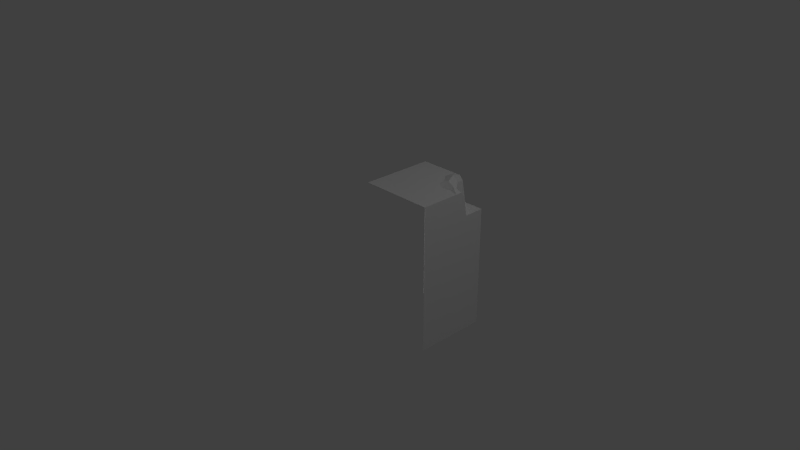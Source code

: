 # Source: MountainWaterBorder_InnerCorner.blend  (saved by Blender 2.74.0; exported with 4.5.12 LTS)
import bpy
from mathutils import Matrix  # noqa: F401  (used for matrix-valued properties, if any)

bpy.ops.wm.read_factory_settings(use_empty=True)
scene = bpy.context.scene
scene.name = 'Scene'

# ---- collections
col_collection_1 = bpy.data.collections.new('Collection 1'); scene.collection.children.link(col_collection_1)

# ---- materials (node trees are filled in below, after node groups)
mat_material = bpy.data.materials.new('Material')
mat_material.alpha_threshold = 0.0
mat_material.use_transparent_shadow = False
mat_material.roughness = 0.5
mat_material.specular_intensity = 0.0
mat_material.line_color = (0.0, 0.0, 0.0, 1.0)

# ---- material node trees

# ---- world
world_world = bpy.data.worlds.new('World'); scene.world = world_world
world_world.color = (0.05088, 0.05088, 0.05088)
world_world.use_sun_shadow = False
world_world.sun_shadow_jitter_overblur = 0.0
world_world.cycles.sampling_method = 'NONE'
world_world.cycles.sample_map_resolution = 256

# ---- cameras
cam_camera = bpy.data.cameras.new('Camera')
cam_camera.clip_end = 100.0
cam_camera.lens = 35.0
cam_camera.sensor_width = 32.0
cam_camera.sensor_height = 18.0
cam_camera.ortho_scale = 7.314
cam_camera.dof.focus_distance = 0.0
cam_camera.dof.aperture_fstop = 128.0

# ---- lights
light_point = bpy.data.lights.new('Point', 'POINT')
light_point.transmission_factor = 0.0
light_point.energy = 100.0
light_point.shadow_buffer_clip_start = 0.5
light_point.shadow_soft_size = 0.1
light_point.shadow_maximum_resolution = 0.006
light_point.use_absolute_resolution = True
light_point.cycles.use_multiple_importance_sampling = False
light_lamp = bpy.data.lights.new('Lamp', 'POINT')
light_lamp.transmission_factor = 0.0
light_lamp.cutoff_distance = 30.0
light_lamp.energy = 100.0
light_lamp.shadow_buffer_clip_start = 1.001
light_lamp.shadow_soft_size = 0.1
light_lamp.shadow_maximum_resolution = 0.006
light_lamp.use_absolute_resolution = True
light_lamp.cycles.use_multiple_importance_sampling = False
light_point_001 = bpy.data.lights.new('Point.001', 'POINT')
light_point_001.transmission_factor = 0.0
light_point_001.energy = 100.0
light_point_001.shadow_buffer_clip_start = 0.5
light_point_001.shadow_soft_size = 0.1
light_point_001.shadow_maximum_resolution = 0.006
light_point_001.use_absolute_resolution = True
light_point_001.cycles.use_multiple_importance_sampling = False

# ---- meshes
me_cube_001 = bpy.data.meshes.new('Cube.001')
me_cube_001.from_pydata([(0.7219, 0.6579, -1.0), (1.0, -1.0, -1.0), (-5.96e-08, 1.0, 0.0), (5.96e-08, -1.0, -1.0), (5.96e-08, 1.0, -1.0), (0.6699, 0.938, -1.0), (1.0, 0.6578, -1.0), (0.5809, -1.0, -1.0), (0.6174, 1.0, -1.0), (0.5809, 0.6578, -1.0), (0.8879, 0.7094, -0.7544), (0.7727, 0.6994, -0.8695), (0.8306, 0.9399, -0.7038), (0.7216, 0.9843, -0.8492), (0.6949, 1.023, -0.71), (0.6541, 1.055, -0.8298), (0.5248, 1.0, -1.0), (0.5132, 1.0, -0.8434), (0.8412, 0.6578, -1.0), (0.9177, 0.6578, -0.8553), (0.8562, 0.6578, -0.9157), (1.0, 1.0, 0.0), (1.0, -1.0, 0.0), (1.0, 0.6578, -0.7212), (0.591, 1.0, -0.7457), (1.0, 0.6578, -0.8405), (1.0, 0.937, -0.67), (1.0, 0.6578, -0.5719), (0.875, 1.043, -0.6049), (1.0, 1.0, -0.617), (0.639, 1.0, -0.6138), (0.7405, 1.0, -0.5488), (1.0, 1.0, -0.5248), (0.8769, 1.0, -0.5542), (1.0, -1.0, -0.5719)], [], [(6, 1, 7, 9, 0, 18), (0, 9, 5), (10, 11, 12), (13, 11, 5), (13, 14, 12), (5, 15, 13), (17, 24, 15), (17, 15, 16), (15, 8, 16), (12, 11, 13), (5, 11, 0), (8, 15, 5), (14, 13, 15), (8, 5, 9), (11, 10, 19, 20), (0, 11, 20, 18), (3, 4, 16, 8, 9, 7), (23, 25, 19, 10), (23, 10, 26), (12, 26, 10), (26, 27, 23), (14, 28, 12), (15, 24, 14), (26, 12, 28), (26, 29, 27), (26, 28, 29), (24, 30, 14), (30, 31, 14), (28, 14, 31), (31, 33, 28), (28, 33, 32), (29, 28, 32), (1, 6, 25, 23, 27, 34), (21, 22, 34, 27, 29, 32), (4, 2, 21, 32, 33, 31, 24, 17, 16), (6, 18, 20, 19, 25)])
_uv = me_cube_001.uv_layers.new(name='UVMap')
_uv.uv.foreach_set('vector', [0.4961, 0.4951, 0.4961, 0.252, 0.4355, 0.252, 0.4355, 0.4951, 0.458, 0.4951, 0.4736, 0.4951, 0.3887, 0.3428, 0.3096, 0.3428, 0.3545, 0.4834, 0.5762, 0.4199, 0.5527, 0.418, 0.5645, 0.4668, 0.5879, 0.2734, 0.5469, 0.2705, 0.5791, 0.2529, 0.5674, 0.3184, 0.5615, 0.3467, 0.5889, 0.3477, 0.6973, 0.2529, 0.6963, 0.2754, 0.7051, 0.2734, 0.5254, 0.3203, 0.541, 0.3398, 0.5537, 0.3223, 0.5156, 0.2754, 0.5371, 0.2773, 0.5166, 0.2529, 0.5371, 0.2773, 0.5303, 0.2529, 0.5166, 0.2529, 0.6113, 0.3477, 0.5625, 0.3145, 0.6201, 0.3184, 0.6816, 0.2529, 0.6514, 0.2695, 0.6465, 0.2529, 0.6191, 0.2529, 0.626, 0.2773, 0.6104, 0.2529, 0.626, 0.4707, 0.6064, 0.4004, 0.6416, 0.4102, 0.4287, 0.4277, 0.4551, 0.3965, 0.4111, 0.2568, 0.6748, 0.04004, 0.708, 0.07324, 0.7158, 0.05273, 0.6963, 0.0332, 0.6738, 0.003906, 0.6787, 0.02246, 0.6895, 0.01953, 0.6885, 0.003906, 0.3145, 0.252, 0.3145, 0.4961, 0.3789, 0.4961, 0.3906, 0.4961, 0.3857, 0.4541, 0.3857, 0.252, 0.7441, 0.09375, 0.7441, 0.0791, 0.7334, 0.07812, 0.7295, 0.08789, 0.7441, 0.3418, 0.7295, 0.3496, 0.7441, 0.3809, 0.7217, 0.3164, 0.7441, 0.3184, 0.7295, 0.2852, 0.4053, 0.3701, 0.3398, 0.3877, 0.3398, 0.3545, 0.5615, 0.293, 0.5977, 0.2969, 0.5889, 0.2764, 0.5537, 0.3223, 0.541, 0.3398, 0.5615, 0.3467, 0.7441, 0.3975, 0.7217, 0.3945, 0.7266, 0.4092, 0.4053, 0.3701, 0.415, 0.3799, 0.3398, 0.3877, 0.7441, 0.416, 0.7266, 0.4209, 0.7441, 0.4209, 0.541, 0.3398, 0.5508, 0.3662, 0.5615, 0.3467, 0.5508, 0.3662, 0.5713, 0.3789, 0.5615, 0.3467, 0.5977, 0.3682, 0.5615, 0.3467, 0.5713, 0.3789, 0.5713, 0.3789, 0.5986, 0.3779, 0.5977, 0.3682, 0.7266, 0.4307, 0.7266, 0.4375, 0.7441, 0.4414, 0.7441, 0.4209, 0.7266, 0.4209, 0.7441, 0.4326, 0.2529, 0.252, 0.4961, 0.252, 0.4961, 0.2793, 0.4961, 0.293, 0.4961, 0.3164, 0.2529, 0.3164, 0.4961, 0.4727, 0.252, 0.4727, 0.252, 0.4033, 0.4551, 0.4033, 0.4961, 0.4004, 0.4961, 0.4102, 0.3359, 0.252, 0.3359, 0.4121, 0.4961, 0.4121, 0.4961, 0.3281, 0.4775, 0.3242, 0.4541, 0.3242, 0.4307, 0.293, 0.418, 0.2773, 0.4199, 0.252, 0.2471, 0.2529, 0.2266, 0.2529, 0.2266, 0.2666, 0.2363, 0.2744, 0.2471, 0.2754])
me_cube_001.materials.append(mat_material)
me_cube_001.use_remesh_preserve_volume = False
me_cube_001.use_remesh_preserve_attributes = False
me_cube_001.use_mirror_vertex_groups = False
me_cube_001.update()
me_cube_001.normals_split_custom_set([tuple(v) for v in zip(*[iter([-1.716e-07, 4.142e-07, -1.0, -1.716e-07, 4.142e-07, -1.0, -1.716e-07, 4.142e-07, -1.0, -1.716e-07, 4.142e-07, -1.0, -1.716e-07, 4.142e-07, -1.0, -1.716e-07, 4.142e-07, -1.0, 0.0, -5.745e-06, -1.0, 0.0, -5.745e-06, -1.0, 0.0, -5.745e-06, -1.0, 0.6571, 0.3136, -0.6854, 0.6571, 0.3136, -0.6854, 0.6571, 0.3136, -0.6854, 0.9096, 0.1893, -0.3698, 0.9096, 0.1893, -0.3698, 0.9096, 0.1893, -0.3698, 0.5238, 0.841, -0.1357, 0.5238, 0.841, -0.1357, 0.5238, 0.841, -0.1357, 0.5959, 0.6873, -0.4154, 0.5959, 0.6873, -0.4154, 0.5959, 0.6873, -0.4154, -0.3696, 0.8814, 0.2941, -0.3696, 0.8814, 0.2941, -0.3696, 0.8814, 0.2941, -0.3588, 0.933, -0.02648, -0.3588, 0.933, -0.02648, -0.3588, 0.933, -0.02648, -4.505e-07, 0.9523, -0.3052, -4.505e-07, 0.9523, -0.3052, -4.505e-07, 0.9523, -0.3052, 0.8125, 0.1849, -0.5529, 0.8125, 0.1849, -0.5529, 0.8125, 0.1849, -0.5529, 0.8999, 0.1669, -0.4029, 0.8999, 0.1669, -0.4029, 0.8999, 0.1669, -0.4029, 0.715, 0.606, -0.3486, 0.715, 0.606, -0.3486, 0.715, 0.606, -0.3486, 0.7113, 0.7003, -0.06031, 0.7113, 0.7003, -0.06031, 0.7113, 0.7003, -0.06031, -2.649e-05, 3.42e-06, -1.0, -2.649e-05, 3.42e-06, -1.0, -2.649e-05, 3.42e-06, -1.0, 0.2891, 0.894, -0.3423, 0.2891, 0.894, -0.3423, 0.2891, 0.894, -0.3423, 0.2891, 0.894, -0.3423, 0.1444, 0.9624, -0.2302, 0.1444, 0.9624, -0.2302, 0.1444, 0.9624, -0.2302, 0.1444, 0.9624, -0.2302, 4.082e-07, 2.893e-07, -1.0, 4.082e-07, 2.893e-07, -1.0, 4.082e-07, 2.893e-07, -1.0, 4.082e-07, 2.893e-07, -1.0, 4.082e-07, 2.893e-07, -1.0, 4.082e-07, 2.893e-07, -1.0, 0.2932, 0.939, -0.1799, 0.2932, 0.939, -0.1799, 0.2932, 0.939, -0.1799, 0.2932, 0.939, -0.1799, 0.3502, 0.1691, -0.9213, 0.3502, 0.1691, -0.9213, 0.3502, 0.1691, -0.9213, 0.1935, 0.2559, -0.9471, 0.1935, 0.2559, -0.9471, 0.1935, 0.2559, -0.9471, 1.0, 0.0, 0.0, 1.0, 0.0, 0.0, 1.0, 0.0, 0.0, 0.3747, 0.554, -0.7434, 0.3747, 0.554, -0.7434, 0.3747, 0.554, -0.7434, -0.3156, 0.8867, 0.338, -0.3156, 0.8867, 0.338, -0.3156, 0.8867, 0.338, 0.1597, 0.6481, -0.7446, 0.1597, 0.6481, -0.7446, 0.1597, 0.6481, -0.7446, 1.0, 0.0, 0.0, 1.0, 0.0, 0.0, 1.0, 0.0, 0.0, 0.1438, 0.6371, -0.7573, 0.1438, 0.6371, -0.7573, 0.1438, 0.6371, -0.7573, -0.2481, 0.9645, 0.0904, -0.2481, 0.9645, 0.0904, -0.2481, 0.9645, 0.0904, -0.1111, 0.9786, 0.1735, -0.1111, 0.9786, 0.1735, -0.1111, 0.9786, 0.1735, -0.2192, 0.9548, 0.2006, -0.2192, 0.9548, 0.2006, -0.2192, 0.9548, 0.2006, 0.02549, 0.7651, 0.6434, 0.02549, 0.7651, 0.6434, 0.02549, 0.7651, 0.6434, -0.1528, 0.7532, 0.6398, -0.1528, 0.7532, 0.6398, -0.1528, 0.7532, 0.6398, 0.323, 0.9464, 0.0, 0.323, 0.9464, 0.0, 0.323, 0.9464, 0.0, 1.0, 0.0, 0.0, 1.0, 0.0, 0.0, 1.0, 0.0, 0.0, 1.0, 0.0, 0.0, 1.0, 0.0, 0.0, 1.0, 0.0, 0.0, 1.0, 0.0, 0.0, 1.0, 0.0, 0.0, 1.0, 0.0, 0.0, 1.0, 0.0, 0.0, 1.0, 0.0, 0.0, 1.0, 0.0, 0.0, 5.026e-08, 1.0, 2.184e-07, 5.026e-08, 1.0, 2.184e-07, 5.026e-08, 1.0, 2.184e-07, 5.026e-08, 1.0, 2.184e-07, 5.026e-08, 1.0, 2.184e-07, 5.026e-08, 1.0, 2.184e-07, 5.026e-08, 1.0, 2.184e-07, 5.026e-08, 1.0, 2.184e-07, 5.026e-08, 1.0, 2.184e-07, -8.847e-07, 1.0, 1.845e-07, -8.847e-07, 1.0, 1.845e-07, -8.847e-07, 1.0, 1.845e-07, -8.847e-07, 1.0, 1.845e-07, -8.847e-07, 1.0, 1.845e-07])] * 3)])

# ---- objects
ob_cube_001 = bpy.data.objects.new('Cube.001', me_cube_001)
ob_point = bpy.data.objects.new('Point', light_point)
ob_lamp = bpy.data.objects.new('Lamp', light_lamp)
ob_camera = bpy.data.objects.new('Camera', cam_camera)
ob_point_001 = bpy.data.objects.new('Point.001', light_point_001)

# ---- transforms, parenting, visibility, modifiers, constraints
ob_cube_001.location = (0.0, 0.0, 0.0)
ob_cube_001.rotation_euler = (1.571, 0.0, 0.0)
ob_cube_001.color = (0.8, 0.8, 0.8, 1.0)
ob_cube_001.lineart.crease_threshold = 0.0
ob_point.location = (-1.713, 1.943, -1.679)
ob_point.lineart.crease_threshold = 0.0
ob_lamp.location = (4.076, 1.005, 5.904)
ob_lamp.rotation_euler = (0.6503, 0.05522, 1.866)
ob_lamp.lock_rotations_4d = False
ob_lamp.empty_display_type = 'ARROWS'
ob_lamp.color = (0.0, 0.0, 0.0, 0.0)
ob_lamp.lineart.crease_threshold = 0.0
ob_camera.location = (7.481, -6.508, 5.344)
ob_camera.rotation_euler = (1.109, 0.0, 0.8149)
ob_camera.lock_rotations_4d = False
ob_camera.empty_display_type = 'ARROWS'
ob_camera.color = (0.0, 0.0, 0.0, 0.0)
ob_camera.display_type = 'WIRE'
ob_camera.lineart.crease_threshold = 0.0
ob_point_001.location = (-1.713, -3.817, -1.679)
ob_point_001.lineart.crease_threshold = 0.0

# ---- collection membership
col_collection_1.objects.link(ob_cube_001)
col_collection_1.objects.link(ob_point)
col_collection_1.objects.link(ob_lamp)
col_collection_1.objects.link(ob_camera)
col_collection_1.objects.link(ob_point_001)

# ---- scene / render settings (as saved in the file)
scene.camera = ob_camera
scene.frame_start = 1; scene.frame_end = 250; scene.frame_set(1)
scene.render.engine = 'BLENDER_EEVEE_NEXT'
scene.render.resolution_percentage = 50
scene.render.dither_intensity = 0.0
scene.cycles.use_denoising = False
scene.cycles.samples = 10
scene.cycles.sampling_pattern = 'TABULATED_SOBOL'
scene.cycles.light_sampling_threshold = 0.0
scene.cycles.use_adaptive_sampling = False
scene.cycles.use_light_tree = False
scene.cycles.blur_glossy = 0.0
scene.cycles.pixel_filter_type = 'GAUSSIAN'
scene.cycles.sample_clamp_indirect = 0.0
scene.view_settings.view_transform = 'Standard'
bpy.context.view_layer.update()
